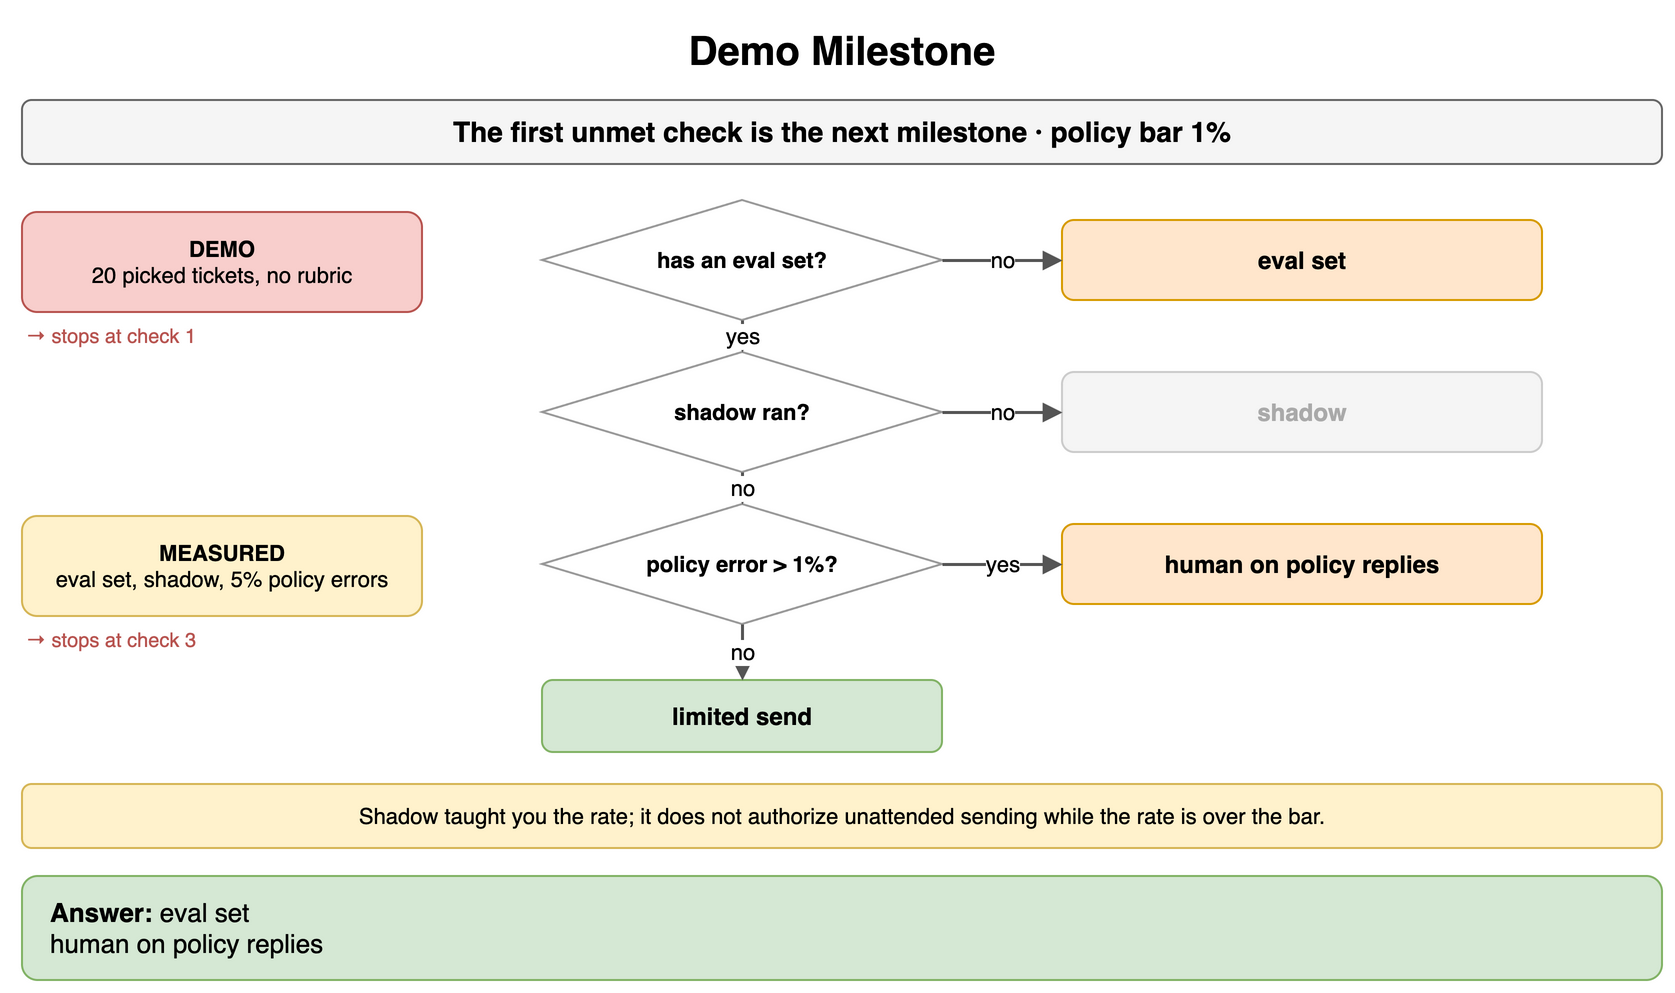

The diagram above was exported from draw.io. Its source (the exported page's mxGraphModel, read from the mxfile embedded in the PNG):
<mxGraphModel dx="900" dy="504" grid="1" gridSize="10" guides="1" tooltips="1" connect="1" arrows="1" fold="1" page="1" pageScale="1" pageWidth="900" pageHeight="504" math="0" shadow="0">
  <root>
    <mxCell id="0" />
    <mxCell id="1" parent="0" />
    <mxCell id="e1" value="Demo Milestone" style="text;html=1;align=center;verticalAlign=middle;whiteSpace=wrap;fontSize=20;fontStyle=1;" vertex="1" parent="1">
      <mxGeometry x="40" y="10" width="820" height="30" as="geometry" />
    </mxCell>
    <mxCell id="e2" value="The first unmet check is the next milestone · policy bar 1%" style="rounded=1;whiteSpace=wrap;html=1;fillColor=#f5f5f5;strokeColor=#666666;fontStyle=1;fontSize=14;" vertex="1" parent="1">
      <mxGeometry x="40" y="50" width="820" height="32" as="geometry" />
    </mxCell>
    <mxCell id="e3" value="has an eval set?" style="rhombus;whiteSpace=wrap;html=1;fillColor=#ffffff;strokeColor=#999999;fontSize=11;fontStyle=1;" vertex="1" parent="1">
      <mxGeometry x="300" y="100" width="200" height="60" as="geometry" />
    </mxCell>
    <mxCell id="e4" value="eval set" style="rounded=1;whiteSpace=wrap;html=1;fillColor=#ffe6cc;strokeColor=#d79b00;fontSize=12;align=center;fontStyle=1;" vertex="1" parent="1">
      <mxGeometry x="560" y="110" width="240" height="40" as="geometry" />
    </mxCell>
    <mxCell id="e5" value="no" style="endArrow=block;endSize=6;html=1;strokeWidth=1.5;strokeColor=#555555;fontSize=11;labelBackgroundColor=#ffffff;" edge="1" parent="1" source="e3" target="e4">
      <mxGeometry relative="1" as="geometry" />
    </mxCell>
    <mxCell id="e6" value="shadow ran?" style="rhombus;whiteSpace=wrap;html=1;fillColor=#ffffff;strokeColor=#999999;fontSize=11;fontStyle=1;" vertex="1" parent="1">
      <mxGeometry x="300" y="176" width="200" height="60" as="geometry" />
    </mxCell>
    <mxCell id="e7" value="shadow" style="rounded=1;whiteSpace=wrap;html=1;fillColor=#f5f5f5;strokeColor=#cccccc;fontSize=12;align=center;fontStyle=1;fontColor=#aaaaaa;" vertex="1" parent="1">
      <mxGeometry x="560" y="186" width="240" height="40" as="geometry" />
    </mxCell>
    <mxCell id="e8" value="no" style="endArrow=block;endSize=6;html=1;strokeWidth=1.5;strokeColor=#555555;fontSize=11;labelBackgroundColor=#ffffff;" edge="1" parent="1" source="e6" target="e7">
      <mxGeometry relative="1" as="geometry" />
    </mxCell>
    <mxCell id="e9" value="yes" style="endArrow=block;endSize=6;html=1;strokeWidth=1.5;strokeColor=#555555;fontSize=11;labelBackgroundColor=#ffffff;" edge="1" parent="1" source="e3" target="e6">
      <mxGeometry relative="1" as="geometry" />
    </mxCell>
    <mxCell id="e10" value="policy error &gt; 1%?" style="rhombus;whiteSpace=wrap;html=1;fillColor=#ffffff;strokeColor=#999999;fontSize=11;fontStyle=1;" vertex="1" parent="1">
      <mxGeometry x="300" y="252" width="200" height="60" as="geometry" />
    </mxCell>
    <mxCell id="e11" value="human on policy replies" style="rounded=1;whiteSpace=wrap;html=1;fillColor=#ffe6cc;strokeColor=#d79b00;fontSize=12;align=center;fontStyle=1;" vertex="1" parent="1">
      <mxGeometry x="560" y="262" width="240" height="40" as="geometry" />
    </mxCell>
    <mxCell id="e12" value="yes" style="endArrow=block;endSize=6;html=1;strokeWidth=1.5;strokeColor=#555555;fontSize=11;labelBackgroundColor=#ffffff;" edge="1" parent="1" source="e10" target="e11">
      <mxGeometry relative="1" as="geometry" />
    </mxCell>
    <mxCell id="e13" value="no" style="endArrow=block;endSize=6;html=1;strokeWidth=1.5;strokeColor=#555555;fontSize=11;labelBackgroundColor=#ffffff;" edge="1" parent="1" source="e6" target="e10">
      <mxGeometry relative="1" as="geometry" />
    </mxCell>
    <mxCell id="e14" value="limited send" style="rounded=1;whiteSpace=wrap;html=1;fillColor=#d5e8d4;strokeColor=#82b366;fontSize=12;align=center;fontStyle=1;" vertex="1" parent="1">
      <mxGeometry x="300" y="340" width="200" height="36" as="geometry" />
    </mxCell>
    <mxCell id="e15" value="no" style="endArrow=block;endSize=6;html=1;strokeWidth=1.5;strokeColor=#555555;fontSize=11;labelBackgroundColor=#ffffff;" edge="1" parent="1" source="e10" target="e14">
      <mxGeometry relative="1" as="geometry" />
    </mxCell>
    <mxCell id="e16" value="DEMO&lt;br&gt;&lt;span style='font-weight:normal'&gt;20 picked tickets, no rubric&lt;/span&gt;" style="rounded=1;whiteSpace=wrap;html=1;fillColor=#f8cecc;strokeColor=#b85450;fontSize=11;align=center;fontStyle=1;" vertex="1" parent="1">
      <mxGeometry x="40" y="106" width="200" height="50" as="geometry" />
    </mxCell>
    <mxCell id="e17" value="MEASURED&lt;br&gt;&lt;span style='font-weight:normal'&gt;eval set, shadow, 5% policy errors&lt;/span&gt;" style="rounded=1;whiteSpace=wrap;html=1;fillColor=#fff2cc;strokeColor=#d6b656;fontSize=11;align=center;fontStyle=1;" vertex="1" parent="1">
      <mxGeometry x="40" y="258" width="200" height="50" as="geometry" />
    </mxCell>
    <mxCell id="e18" value="→ stops at check 1" style="text;html=1;whiteSpace=wrap;fontSize=11;align=left;verticalAlign=middle;fontSize=10;fontColor=#b85450;" vertex="1" parent="1">
      <mxGeometry x="40" y="160" width="200" height="16" as="geometry" />
    </mxCell>
    <mxCell id="e19" value="→ stops at check 3" style="text;html=1;whiteSpace=wrap;fontSize=11;align=left;verticalAlign=middle;fontSize=10;fontColor=#b85450;" vertex="1" parent="1">
      <mxGeometry x="40" y="312" width="200" height="16" as="geometry" />
    </mxCell>
    <mxCell id="e20" value="Shadow taught you the rate; it does not authorize unattended sending while the rate is over the bar." style="rounded=1;whiteSpace=wrap;html=1;fillColor=#fff2cc;strokeColor=#d6b656;fontSize=11;align=center;" vertex="1" parent="1">
      <mxGeometry x="40" y="392" width="820" height="32" as="geometry" />
    </mxCell>
    <mxCell id="e21" value="&lt;b&gt;Answer:&lt;/b&gt; eval set&lt;br&gt;human on policy replies" style="rounded=1;whiteSpace=wrap;html=1;fillColor=#d5e8d4;strokeColor=#82b366;fontSize=13;align=left;spacingLeft=12;" vertex="1" parent="1">
      <mxGeometry x="40" y="438" width="820" height="52" as="geometry" />
    </mxCell>
  </root>
</mxGraphModel>